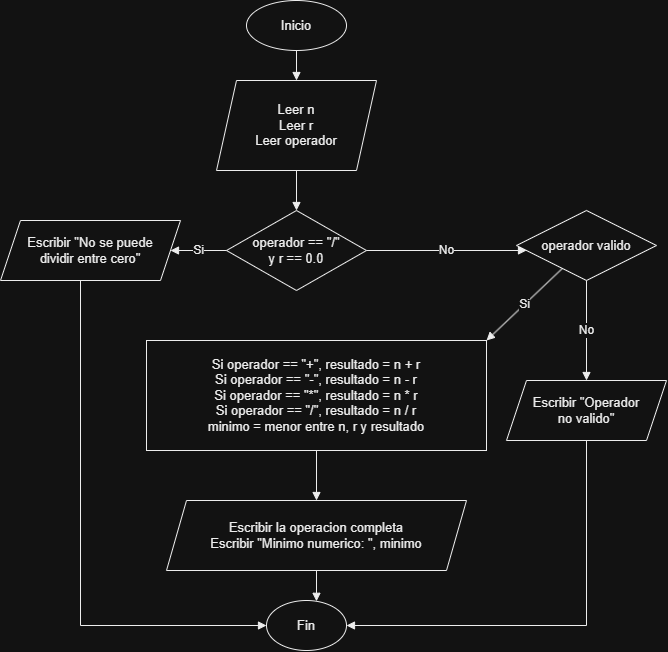

The diagram above was exported from draw.io. Its source (the exported page's mxGraphModel, read from the mxfile embedded in the PNG):
<mxGraphModel dx="1548" dy="691" grid="1" gridSize="10" guides="1" tooltips="1" connect="1" arrows="1" fold="1" page="1" pageScale="1" pageWidth="850" pageHeight="1200" math="0" shadow="0">
  <root>
    <mxCell id="0" />
    <mxCell id="1" parent="0" />
    <mxCell id="2" parent="1" style="ellipse;whiteSpace=wrap;html=1;aspect=fixed;fontSize=13;fontFamily=Arial;align=center;verticalAlign=middle;fillColor=#FFFFFF;fontColor=#000000;strokeColor=#000000;" value="Inicio" vertex="1">
      <mxGeometry height="50" width="100" x="346" y="20" as="geometry" />
    </mxCell>
    <mxCell id="3" parent="1" style="shape=parallelogram;perimeter=parallelogramPerimeter;whiteSpace=wrap;html=1;fixedSize=1;fontSize=13;fontFamily=Arial;align=center;verticalAlign=middle;fillColor=#FFFFFF;fontColor=#000000;strokeColor=#000000;" value="Leer n&#10;Leer r&#10;Leer operador" vertex="1">
      <mxGeometry height="90" width="160" x="316" y="100" as="geometry" />
    </mxCell>
    <mxCell id="4" parent="1" style="rhombus;whiteSpace=wrap;html=1;fontSize=13;fontFamily=Arial;align=center;verticalAlign=middle;fillColor=#FFFFFF;fontColor=#000000;strokeColor=#000000;" value="operador == &quot;/&quot;&#10;y r == 0.0" vertex="1">
      <mxGeometry height="80" width="140" x="326" y="230" as="geometry" />
    </mxCell>
    <mxCell id="5" parent="1" style="shape=parallelogram;perimeter=parallelogramPerimeter;whiteSpace=wrap;html=1;fixedSize=1;fontSize=13;fontFamily=Arial;align=center;verticalAlign=middle;fillColor=#FFFFFF;fontColor=#000000;strokeColor=#000000;" value="Escribir &quot;No se puede&#10;dividir entre cero&quot;" vertex="1">
      <mxGeometry height="60" width="180" x="100" y="240" as="geometry" />
    </mxCell>
    <mxCell id="6" parent="1" style="rhombus;whiteSpace=wrap;html=1;fontSize=13;fontFamily=Arial;align=center;verticalAlign=middle;fillColor=#FFFFFF;fontColor=#000000;strokeColor=#000000;" value="operador valido" vertex="1">
      <mxGeometry height="70" width="140" x="616" y="230" as="geometry" />
    </mxCell>
    <mxCell id="7" parent="1" style="shape=parallelogram;perimeter=parallelogramPerimeter;whiteSpace=wrap;html=1;fixedSize=1;fontSize=13;fontFamily=Arial;align=center;verticalAlign=middle;fillColor=#FFFFFF;fontColor=#000000;strokeColor=#000000;" value="Escribir &quot;Operador&#10;no valido&quot;" vertex="1">
      <mxGeometry height="60" width="160" x="606" y="400" as="geometry" />
    </mxCell>
    <mxCell id="8" parent="1" style="rounded=0;whiteSpace=wrap;html=1;fontSize=13;fontFamily=Arial;align=center;verticalAlign=middle;fillColor=#FFFFFF;fontColor=#000000;strokeColor=#000000;" value="Si operador == &quot;+&quot;, resultado = n + r&#10;Si operador == &quot;-&quot;, resultado = n - r&#10;Si operador == &quot;*&quot;, resultado = n * r&#10;Si operador == &quot;/&quot;, resultado = n / r&#10;minimo = menor entre n, r y resultado" vertex="1">
      <mxGeometry height="110" width="340" x="246" y="360" as="geometry" />
    </mxCell>
    <mxCell id="9" parent="1" style="shape=parallelogram;perimeter=parallelogramPerimeter;whiteSpace=wrap;html=1;fixedSize=1;fontSize=13;fontFamily=Arial;align=center;verticalAlign=middle;fillColor=#FFFFFF;fontColor=#000000;strokeColor=#000000;" value="Escribir la operacion completa&#10;Escribir &quot;Minimo numerico: &quot;, minimo" vertex="1">
      <mxGeometry height="70" width="300" x="266" y="520" as="geometry" />
    </mxCell>
    <mxCell id="10" parent="1" style="ellipse;whiteSpace=wrap;html=1;aspect=fixed;fontSize=13;fontFamily=Arial;align=center;verticalAlign=middle;fillColor=#FFFFFF;fontColor=#000000;strokeColor=#000000;" value="Fin" vertex="1">
      <mxGeometry height="50" width="80" x="366" y="620" as="geometry" />
    </mxCell>
    <mxCell id="1000" edge="1" parent="1" source="2" style="endArrow=block;html=1;rounded=0;orthogonalLoop=1;jettySize=auto;orthogonal=1;strokeColor=#000000;fontColor=#000000;fontSize=12;" target="3" value="">
      <mxGeometry relative="1" as="geometry" />
    </mxCell>
    <mxCell id="1001" edge="1" parent="1" source="3" style="endArrow=block;html=1;rounded=0;orthogonalLoop=1;jettySize=auto;orthogonal=1;strokeColor=#000000;fontColor=#000000;fontSize=12;" target="4" value="">
      <mxGeometry relative="1" as="geometry" />
    </mxCell>
    <mxCell id="1002" edge="1" parent="1" source="5" style="endArrow=block;html=1;rounded=0;orthogonalLoop=1;jettySize=auto;orthogonal=1;strokeColor=#000000;fontColor=#000000;fontSize=12;" target="10" value=" ">
      <mxGeometry relative="1" as="geometry">
        <Array as="points">
          <mxPoint x="180" y="645" />
        </Array>
      </mxGeometry>
    </mxCell>
    <mxCell id="1003" edge="1" parent="1" source="7" style="endArrow=block;html=1;rounded=0;orthogonalLoop=1;jettySize=auto;orthogonal=1;strokeColor=#000000;fontColor=#000000;fontSize=12;" target="10" value="">
      <mxGeometry relative="1" x="-0.1529" as="geometry">
        <Array as="points">
          <mxPoint x="686" y="645" />
        </Array>
      </mxGeometry>
    </mxCell>
    <mxCell id="1004" edge="1" parent="1" source="8" style="endArrow=block;html=1;rounded=0;orthogonalLoop=1;jettySize=auto;orthogonal=1;strokeColor=#000000;fontColor=#000000;fontSize=12;" target="9" value="">
      <mxGeometry relative="1" as="geometry" />
    </mxCell>
    <mxCell id="1005" edge="1" parent="1" source="9" style="endArrow=block;html=1;rounded=0;orthogonalLoop=1;jettySize=auto;orthogonal=1;strokeColor=#000000;fontColor=#000000;fontSize=12;" target="10" value="">
      <mxGeometry relative="1" as="geometry" />
    </mxCell>
    <mxCell id="1006" edge="1" parent="1" source="4" style="endArrow=block;html=1;rounded=0;orthogonalLoop=1;jettySize=auto;orthogonal=1;strokeColor=#000000;fontColor=#000000;fontSize=12;" target="5" value="Si">
      <mxGeometry relative="1" as="geometry" />
    </mxCell>
    <mxCell id="1007" edge="1" parent="1" source="4" style="endArrow=block;html=1;rounded=0;orthogonalLoop=1;jettySize=auto;orthogonal=1;strokeColor=#000000;fontColor=#000000;fontSize=12;" target="6" value="No">
      <mxGeometry relative="1" as="geometry" />
    </mxCell>
    <mxCell id="1008" edge="1" parent="1" source="6" style="endArrow=block;html=1;rounded=0;orthogonalLoop=1;jettySize=auto;orthogonal=1;strokeColor=#000000;fontColor=#000000;fontSize=12;" target="8" value="Si">
      <mxGeometry relative="1" as="geometry" />
    </mxCell>
    <mxCell id="1009" edge="1" parent="1" source="6" style="endArrow=block;html=1;rounded=0;orthogonalLoop=1;jettySize=auto;orthogonal=1;strokeColor=#000000;fontColor=#000000;fontSize=12;" target="7" value="No">
      <mxGeometry relative="1" as="geometry" />
    </mxCell>
  </root>
</mxGraphModel>